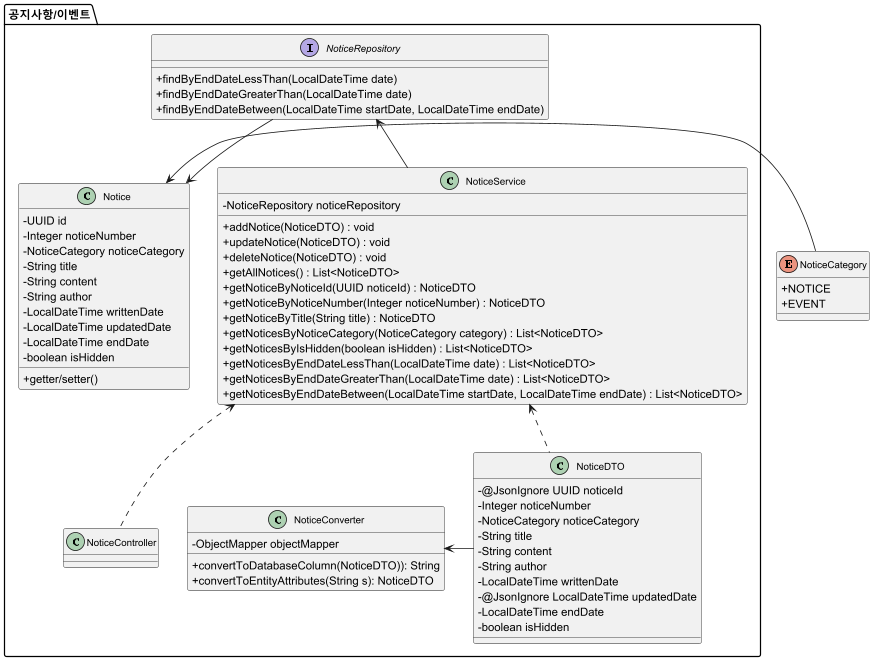

The diagram above was rendered by PlantUML. Its source (embedded in the PNG):
@startuml
skinparam classAttributeIconSize 0
skinparam classFontSize 12

''------------------------------------------- 공통 클래스
'enum ProjectCategory {
'    + CLOTHES
'    + PET
'    + ACCESSORY
'    + COSMETICS
'    + HOMEDECO
'    + TRAVEL
'    + FOOD
'    + BOOK
'    + ETC
'}
''
enum NoticeCategory{
    + NOTICE
    + EVENT
}
'
'enum QnaCategory{
'    + COMMENT
'    + QUESTION
'    }

''------------------------------------------- 공통 클래스
'
'class CommentDTO {
'    - @JsonIgnore UUID userId
'    - String userNickname
'    - String content
'    - LocalDateTime writtenDate
'    - @JsonIgnore LocalDateTime updatedDate
'}

'
'class ItemDTO {
'    - @JsonIgnore UUID itemId
'    - String itemName
'    - Integer itemPrice
'    - Integer itemAmount
'    + getter/setter()
'}


''-----------------------------------------------------------------------------------유저
'package "유저"{
'entity User {
'    - UUID id
'    - Integer number
'    - String activatedStatus
'    - String email
'    - String name
'    - String nickName
'    - String password
'    - String phoneNumber
'    - String shortDescription
'    - String bankName
'    - Integer accountNumber
'    - String accountHolder
'    - LocalDateTime joinDate
'    - Integer BSN
'    - String corporationTel
'    - String corporationName
'    - List<String> projectIdList
'    - String deactivationReason
'    + getter/setter()
'}
'
'interface UserRepository {
'    +findUsersByJoinDateBetween(LocalDateTime startDate, LocalDateTime endDate)
'    +findUserByActivatedStatusAndUserNickName(String activatedStatus, String nickName)
'    +findUserByActivatedStatusAndNumber(String activatedStatus, Integer number)
'}
'
'class UserService {
'    - UserRepository userRepository
'    + addUser(UserInDTO): void
'    + updateUser(UserInDTO): void
'    + deleteUser(UserInDTO): void
'    + getAllUsers(): List<UserOutDTO>
'    + getUserByUserId(UUID userId): UserOutDTO
'    + getUserByUserNumber(int userNumber): UserOutDTO
'    + getUserByNickName(String nickName): UserOutDTO
'    + getUsersByActivatedStatus(String activatedStatus): List<UserOutDTO>
'    + getUserByPhoneNumber(String phoneNumber): UserOutDTO
'    + getUserByEmail(String email): UserOutDTO
'    + getUsersByJoinDateBetween(LocalDateTime startDate, LocalDateTime endDate): List<UserOutDTO>
'    + getUserByActivatedStatusAndUserNickName(String activatedStatus, String nickName) : UserOutDTO
'    + getUserByActivatedStatusAndNumber(String activatedStatus, Integer number) : UserOutDTO
'}
'class UserInDTO {
'    - UUID userId
'    - Integer userNumber
'    - String activatedStatus
'    - String email
'    - String name
'    - String nickName
'    - String password
'    - String phoneNumber
'    - String shortDescription
'    - String bankName
'    - Integer accountNumber
'    - String accountHolder
'    - LocalDateTime joinDate
'    - Integer BSN
'    - String corporationTel
'    - String corporationName
'    - List<String-> projectIdList
'    - String deactivationReason
'    + getter/setter()
'}
'
'class UserOutDTO {
'    - Integer userNumber
'    - String activatedStatus
'    - String email
'    - String name
'    - String nickName
'    - String phoneNumber
'    - String shortDescription
'    - String bankName
'    - Integer accountNumber
'    - String accountHolder
'    - LocalDateTime joinDate
'    - Integer BSN
'    - String corporationTel
'    - String corporationName
'    - List<ProjectDTO> projects
'    - String deactivationReason
'    + getter/setter()
'}
'
'class UserConverter{
'        - objectMapper: ObjectMapper
'        + convertToDatabaseColumn(User) : String
'        + convertToEntityAttribute(String s) : User
'        + convertToDatabaseColumnforProjectId(List<String projectId>): String
'        + convertToEntityAttributeforProjectId(String s): List<ProjectDTO>
'}
'
'class UserController{
'}
'}
'
'UserRepository --> User
'UserRepository <-- UserService
'UserInDTO <.. UserService
'UserOutDTO <.. UserService
'UserService <.. UserController
'UserConverter <-- User
''
''
''-----------------------------------------------------------------------------------프로젝트
'package "프로젝트"{
'entity Project {
'    - UUID id
'    - String creatorNickname
'    - Integer number
'    - String title
'    - String shortDescription
'    - ProjectCategory projectCategory
'    - String description
'    - List<ItemDTO> items
'    - Integer currentAmount
'    - Integer totalAmount
'    - LocalDateTime projectStartDate
'    - LocalDateTime projectEndDate
'    - LocalDateTime writtenDate
'    - LocalDateTime updatedDate
'    - LocalDateTime approvalDate
'    - LocalDateTime rejectionDate
'    - boolean isHidden
'    - String statusChangeReason
'    - List<String> QnaIdList
'    + getter/setter()
'}
'
'interface ProjectRepository {
'    + findProjectsByWrittenDateBetween(LocalDateTime startDate, LocalDateTime endDate)
'    + findProjectsByDateLessThan(LocalDateTime date) : List<Project>
'    + findProjectsByDateGreaterThan(LocalDateTime date) : List<Project>
'    + findProjectByProjectCategoryAndTitle(ProjectCategory category, String title) : Project
'    + findProjectByProjectCategoryAndNumber(ProjectCategory category, Integer number) : Project
'
'}
'
'class ProjectInDTO {
'    - UUID creatorId
'    - Integer projectNumber
'    - String title
'    - ProjectCategory ProjectCategory
'    - String shortDescription
'    - String description
'    - List<ItemDTO> items
'    - Integer currentAmount
'    - Integer totalAmount
'    - LocalDateTime projectStartDate
'    - LocalDateTime projectEndDate
'    - String statusChangeReason
'    - List<String> QnaIdList // 댓글 그룹 ID 목록
'    + getter/setter()
'}
'
'class ProjectOutDTO {
'    - Integer projectNumber
'    - String title
'    - ProjectCategory ProjectCategory
'    - String shortDescription
'    - String description
'    - List<ItemDTO> items
'    - Integer currentAmount
'    - Integer totalAmount
'    - LocalDateTime projectStartDate
'    - LocalDateTime projectEndDate
'    - LocalDateTime writtenDate
'    - String statusChangeReason
'    - List<QnaDTO> Qnas
'    + getter/setter()
'}
'
'class ProjectService {
'    - ProjectRepository projectRepository
'    - UserRepository userRepository
'    + addProject(ProjectDTO): void
'    + updateProject(ProjectDTO): void
'    + deleteProject(ProjectDTO): void
'    + getAllProjects(): List<ProjectDTO>
'    + getProjectsByProjectId(UUID projectId): List<ProjectDTO>
'    + getProjectByProjectNumber(int projectNumber): ProjectDTO
'    + getProjectByWrittenDateBetween(LocalDateTime startDate, LocalDateTime endDate): ProjectDTO
'    + getProjectsByProjectCategory(ProjectCategory category): List<ProjectDTO>
'    + getProjectByTitle(String title): ProjectDTO
'    + getProjectsByIsHidden(boolean isHidden): List<ProjectDTO>
'    + getProjectsByDateLessThan(LocalDateTime date): List<ProjectDTO>
'    + getProjectsByDateGreaterThan(LocalDateTime date): List<ProjectDTO>
'    + getProjectByProjectCategoryAndTitle(ProjectCategory category, String title) : ProjectDTO
'    + getProjectByProjectCategoryAndNumber(ProjectCategory category, Integer number): ProjectDTO
'    + getProjectByProjectCategoryAndUserNumber(ProjectCategory category, Integer userNumber) : ProjectDTO
'    + getProjectByProjectCategoryAndUserNickName(ProjectCategory category, Integer userNickName) : ProjectDTO
'}
'
'
'class ProjectConverter {
'        - objectMapper: ObjectMapper
'        + convertToEntityAttribute(ProjectDTO)) : String
'        + convertToDatabaseColumn (String s) : ProjectDTO
'        + convertToEntityAttributeForItems(List<ItemDTO>) : String
'        + convertToDatabaseColumnForItems (String s) : List<ItemDTO>
'        + convertToEntityAttributeForComments(String QnaIdList) : String
'        + convertToDatabaseColumnForComments(String s) : List<CommentDTO>
'}
'class ProjectController{
'}
'}
'
'ProjectRepository --> Project
'ProjectRepository <-- ProjectService
'ProjectService <.. ProjectController
'ProjectService <.. ProjectOutDTO
'ProjectService <.. ProjectInDTO
'ProjectConverter <- ProjectOutDTO
'ProjectConverter <- ItemDTO
'ProjectConverter <- CommentDTO
'Project <- ProjectCategory
'
'--------------------------------------------- 문의내용 (프로젝트 내 문의 댓글 & 관리자에게 문의)
'package "질의응답"{
'entity Qna {
'    - UUID id
''   프로젝트 내 문의댓글(COMMENT), 관리자에게 문의(QUESTION)
'    - QnaCategory qnaCategory
''    Title은 Null일 수 있다.
'    - String title
'    - CommentDTO questionComment
'    - CommentDTO answerComment
'    + getter/setter()
'}
'
'interface QnaRepository{
'    + findByAnswerCommentIsNull : List<Qna>
'    + findByAnswerCommentIsNotNull : List<Qna>
'}
'
'class QnaDTO {
'    - @JsonIgnore UUID qnaId
'    - QnaCategory QnaCategory
'    - String title
'    - CommentDTO questionComment
'    - CommentDTO answerComment
'}
'
'class QnaService {
'    - QnaRepository qnaRepository
'    + addQna(QnaDTO): void
'    + deleteQna(QnaDTO): void
'    + updateQna(QnaDTO): void
'    + getAllQnas(): List<QnaDTO>
'    + getQnasByQnaId(UUID qnaId): List<QnaDTO>
'    + getQnasByUserId(UUID qnaId): List<QnaDTO>
'    + getQnasByUserNickname(String userNickname) : List<QnaDTO>
'    + getQnaBytitle(String title) : QnaDTO
'    + getQnaByWrittenDate(LocalDateTime writtenDate) : QnaDTO
'    + getQnasByAnswerCommentIsNull(CommentDTO answerComment) : List<QnaDTO>
'    + getQnasByAnswerCommentIsNotNull(CommentDTO answerComment) : List<QnaDTO>
'
'}
'
'class QnaConverter {
'    - ObjectMapper objectMapper
'    + convertToDatabaseColumn(CommentDTO): String
'    + convertToEntityAttributes(String s): CommentDTO
'}
'
'class QnaController{}
'
'}
'
'QnaRepository --> Qna
'QnaRepository <-- QnaService
'QnaDTO <.. QnaService
'QnaDTO <.. QnaService
'QnaService <.. QnaController
'QnaConverter <- QnaDTO
'QnaConverter <- CommentDTO
'Qna <- QnaCategory

''-----------------------------------------------------------------------------------결제(후원자)
'package "결제"{
'entity Payment{
'    - UUID paymentId
'    - UUID userId
'    - UUID projectId
'    - List<ItemDTO> items
'    - BigDecimal paidAmount
'    - String currency
'    - LocalDateTime paymentDate
'    - String paymentMethod
'    - String paymentStatus
'    - String failureReason
'    - String senderName
'    - String shippingName
'    - String shippingPhone
'    - String shippingAddress
'    - String refundBankName
'    - String refundAccountHolder
'    - String refundAccountNumber
'    - boolean refunded
'    + getter/setter()
'}
'
'interface PaymentRepository
'
'class PaymentInDTO {
'    - UUID paymentId
'    - UUID userId
'    - UUID projectId
'    - List<ItemDTO> items
'    - BigDecimal paidAmount
'    - String currency
'    - LocalDateTime paymentDate
'    - String paymentMethod
'    - String paymentStatus
'    - String failureReason
'    - String senderName
'    - String shippingName
'    - String shippingPhone
'    - String shippingAddress
'    - String refundBankName
'    - String refundAccountHolder
'    - String refundAccountNumber
'    - boolean refunded
'}
'
'class PaymentOutDTO{
'    - String userName
'    - String userNickName
'    - String phoneNumber
'    - Integer userNumber
'    - List<ItemDTO> items
'    - BigDecimal paidAmount
'    - String currency
'    - LocalDateTime paymentDate
'    - String senderName
'    - String shippingName
'    - String shippingPhone
'    - String shippingAddress
'    - String refundBankName
'    - String refundAccountHolder
'    - String refundAccountNumber
'    - boolean refunded
'}
'
'class PaymentService{
'    - PaymentRepository PaymentRepository
'    + addPayment(PaymentDTO): void
'    + deletePayment(PaymentDTO): void
'    + updatePayment(PaymentDTO): void
'    + getAllPayments(): List<PaymentDTO>
'    + getPaymentBy(boolean refunded) : List<PaymentDTO>
'    + getPaymentsBy(UUID projectId) : List<PaymentDTO>
'}
'class PaymentConverter{
'    - ObjectMapper objectMapper
'    + convertToDatabaseColumnforPayment(PaymentDTO)): String
'    + convertToEntityAttributesforPayment(String s): PaymentDTO
'    + convertToDatabaseColumnforItems(List<ItemDTO>): String
'    + convertToEntityAttributesforItems(String s): List<ItemDTO>
'}
'class PaymentController{
'}
'}
'
'PaymentRepository --> Payment
'PaymentRepository <-- PaymentService
'PaymentService <.. PaymentController
'PaymentService <.. PaymentOutDTO
'PaymentService <.. PaymentInDTO
'PaymentConverter <- PaymentOutDTO
'PaymentConverter <- ItemDTO

''-----------------------------------------------------------------------------------신청서
'
'package "신청서"{
'
'entity Application {
'    - UUID id
'    - UUID userId
'    - String image
'    - LocalDateTime date
'    - LocalDateTime approvalDate
'    - LocalDateTime rejectDate
'    + getter/setter()
'}
'
'interface ApplicationRepository {
'    + findByApplicationDateBetween(LocalDateTime startDate, LocalDateTime endDate)
'}
'
'class ApplicationDTO {
'    - @JsonIgnore UUID applicationId
'    - @JsonIgnore UUID userId
'    - String image
'    - LocalDateTime date
'    - LocalDateTime approvalDate
'    - LocalDateTime rejectDate
'}
'
'class ApplicationService {
'    - ApplicationRepository applicationRepository
'    + addApplication(ApplicationDTO): void
'    + deleteApplication(ApplicationDTO): void
'    + getAllApplications(): List<ApplicationDTO>
'    + getApplicationByUserNumber(int userNumber): List<ApplicationDTO>
'    + getApplicationsByApplicationDateBetween(LocalDateTime startDate, LocalDateTime endDate): List<ApplicationDTO>
'}
'
'class ApplicationConverter{
'    - ObjectMapper objectMapper
'    + convertToDatabaseColumn(ApplicationDTO)): String
'    + convertToEntityAttributes(String s): ApplicationDTO
'}
'
'class ApplicationController
'}
'
'ApplicationRepository --> Application
'ApplicationRepository <--ApplicationService
'ApplicationService <.. ApplicationController
'ApplicationService <.. ApplicationDTO
'ApplicationConverter <- ApplicationDTO

'
''-----------------------------------------------------------------------------------관리자
'package "관리자"{
'entity Admin {
'    - UUID id
'    - Integer number
'    - String nickName
'    - String email
'    - String password
'    - LocalDateTime joinDate
'    - List<String> noticeIdList
'    + getter/setter()
'}
'
'interface AdminRepository
'
'class AdminDTO {
'    - @JsonIgnore UUID id
'    - Integer number
'    - String nickName
'    - String email
'    - @JsonIgnore String password
'    - @JsonIgnore LocalDateTime joinDate
'    - List<String> noticeIdList
'}
'
'class AdminService {
'    - AdminRepository adminRepository
'    + addAdmin(AdminDTO): void
'    + updateAdmin(AdminDTO): void
'    + deleteAdmin(AdminDTO): void
'}
'
'class AdminConverter{
'    - ObjectMapper objectMapper
'    + convertToDatabaseColumn(AdminDTO)): String
'    + convertToEntityAttributes(String s): AdminDTO
'}
'
'class AdminController{}
'}
'
'AdminRepository --> Admin
'AdminRepository <--AdminService
'AdminService <.. AdminController
'AdminService <.. AdminDTO
'AdminConverter <- AdminDTO

''------------------------------------------------------------------------------공지사항&이벤트
package "공지사항/이벤트"{
class Notice{
- UUID id
- Integer noticeNumber
- NoticeCategory noticeCategory
- String title
- String content
- String author
- LocalDateTime writtenDate
- LocalDateTime updatedDate
- LocalDateTime endDate
- boolean isHidden
+ getter/setter()
}


interface NoticeRepository{
+ findByEndDateLessThan(LocalDateTime date)
+ findByEndDateGreaterThan(LocalDateTime date)
+ findByEndDateBetween(LocalDateTime startDate, LocalDateTime endDate)
}

class NoticeDTO{
- @JsonIgnore UUID noticeId
- Integer noticeNumber
- NoticeCategory noticeCategory
- String title
- String content
- String author
- LocalDateTime writtenDate
- @JsonIgnore LocalDateTime updatedDate
- LocalDateTime endDate
- boolean isHidden
}

class NoticeService{
- NoticeRepository noticeRepository
+ addNotice(NoticeDTO) : void
+ updateNotice(NoticeDTO) : void
+ deleteNotice(NoticeDTO) : void
+ getAllNotices() : List<NoticeDTO>
+ getNoticeByNoticeId(UUID noticeId) : NoticeDTO
+ getNoticeByNoticeNumber(Integer noticeNumber) : NoticeDTO
+ getNoticeByTitle(String title) : NoticeDTO
+ getNoticesByNoticeCategory(NoticeCategory category) : List<NoticeDTO>
+ getNoticesByIsHidden(boolean isHidden) : List<NoticeDTO>
+ getNoticesByEndDateLessThan(LocalDateTime date) : List<NoticeDTO>
+ getNoticesByEndDateGreaterThan(LocalDateTime date) : List<NoticeDTO>
+ getNoticesByEndDateBetween(LocalDateTime startDate, LocalDateTime endDate) : List<NoticeDTO>
}

class NoticeConverter{
    - ObjectMapper objectMapper
    + convertToDatabaseColumn(NoticeDTO)): String
    + convertToEntityAttributes(String s): NoticeDTO
}

class NoticeController{}
}

NoticeRepository --> Notice
NoticeRepository <--NoticeService
NoticeService <.. NoticeController
NoticeService <.. NoticeDTO
NoticeConverter <- NoticeDTO
Notice <- NoticeCategory

''-----------------------------------------------------------------------------------이메일
'package "이메일"{
'class EmailRequestDTO{
'    -String email
'    -String title
'    -String content
'}
'
'class MailService{
'    JavaMailSender javaMailSender
'    + createVerificationCode() : void
'    + sendVerificationCodeMail(EmailRequestDTO) : void
'    + sendMail(EmailRequestDTO) : void
'}
'
'EmailRequestDTO - MailService
'}

@enduml